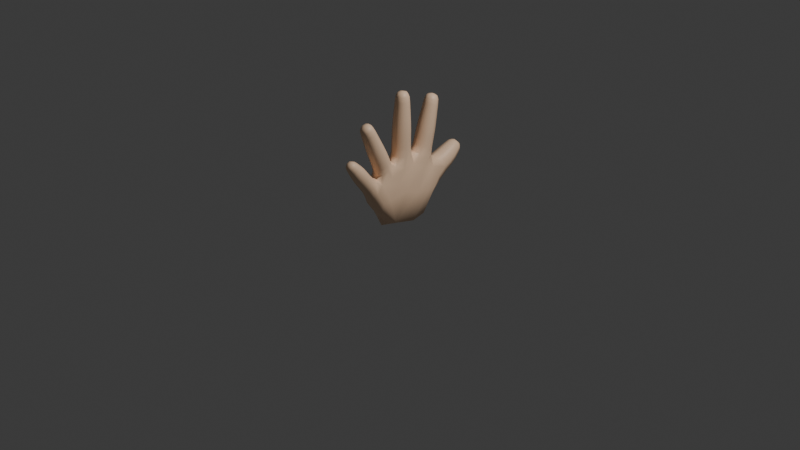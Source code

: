 # Source: cursed_hands.blend  (saved by Blender 4.2.66; exported with 4.5.12 LTS)
import bpy
from mathutils import Matrix  # noqa: F401  (used for matrix-valued properties, if any)

bpy.ops.wm.read_factory_settings(use_empty=True)
scene = bpy.context.scene
scene.name = 'Scene'

# ---- collections
col_collection = bpy.data.collections.new('Collection'); scene.collection.children.link(col_collection)

# ---- materials (node trees are filled in below, after node groups)
mat_material = bpy.data.materials.new('Material')
mat_material.alpha_threshold = 0.0
mat_material.use_transparent_shadow = False
mat_material.roughness = 0.5
mat_material.line_color = (0.0, 0.0, 0.0, 1.0)

# ---- material node trees
mat_material.use_nodes = True; mat_material.node_tree.nodes.clear()
_N = mat_material.node_tree.nodes; _L = mat_material.node_tree.links
n0 = _N.new('ShaderNodeOutputMaterial'); n0.name = 'Material Output'; n0.location = (300, 300)
n1 = _N.new('ShaderNodeBsdfPrincipled'); n1.name = 'Principled BSDF'; n1.location = (10, 300)
n1.inputs[0].default_value = (1.0, 0.694, 0.47, 1.0)
n1.inputs[3].default_value = 1.45
_L.new(n1.outputs[0], n0.inputs[0])
n0.is_active_output = True

# ---- world
world_world = bpy.data.worlds.new('World'); scene.world = world_world
world_world.use_nodes = True; world_world.node_tree.nodes.clear()
_N = world_world.node_tree.nodes; _L = world_world.node_tree.links
n0 = _N.new('ShaderNodeOutputWorld'); n0.name = 'World Output'; n0.location = (300, 300)
n1 = _N.new('ShaderNodeBackground'); n1.name = 'Background'; n1.location = (10, 300)
n1.inputs[0].default_value = (0.05088, 0.05088, 0.05088, 1.0)
_L.new(n1.outputs[0], n0.inputs[0])
n0.is_active_output = True
world_world.color = (0.05088, 0.05088, 0.05088)
world_world.sun_shadow_jitter_overblur = 0.0

# ---- cameras
cam_camera = bpy.data.cameras.new('Camera')
cam_camera.clip_end = 100.0
cam_camera.ortho_scale = 7.314

# ---- lights
light_light = bpy.data.lights.new('Light', 'POINT')
light_light.energy = 1000.0
light_light.shadow_soft_size = 0.1

# ---- meshes
me_cube = bpy.data.meshes.new('Cube')
me_cube.from_pydata([(0.07365, 0.7951, 0.586), (-0.003523, 0.7951, 0.5892), (-0.0009134, 0.7497, 0.6516), (0.07626, 0.7497, 0.6484), (0.1051, 0.6429, 0.4312), (-0.04778, 0.6429, 0.4376), (-0.04208, 0.5553, 0.5689), (0.1104, 0.5553, 0.5625), (0.1063, 0.4686, 0.3043), (-0.0633, 0.4687, 0.3172), (-0.07288, 0.337, 0.5307), (0.1262, 0.3594, 0.4978), (-0.1438, -0.2118, 0.09563), (0.1561, -0.1858, 0.07106), (0.1465, 0.206, 0.03523), (-0.1528, 0.2015, 0.07427), (0.1291, 0.0922, 0.6063), (-0.03796, 0.1324, 0.6735), (-0.01699, 0.3806, 0.8688), (0.1169, 0.3803, 0.8627), (0.1178, 0.2493, 0.8911), (-0.01606, 0.2496, 0.8972), (0.02709, 0.4272, 1.229), (0.1001, 0.4271, 1.227), (0.1006, 0.3557, 1.242), (0.02759, 0.3558, 1.245), (0.1078, -0.1322, 0.6346), (-0.07288, -0.09537, 0.6149), (0.1054, -0.09, 0.9859), (-0.02626, -0.06562, 0.9913), (-0.001931, 0.06617, 0.9896), (0.1297, 0.04179, 0.9841), (0.0965, -0.0539, 1.356), (0.0247, -0.04061, 1.359), (0.03798, 0.03126, 1.358), (0.1098, 0.01796, 1.355), (0.1154, -0.3244, 0.5022), (-0.04271, -0.3356, 0.5389), (0.11, -0.3887, 0.7748), (-0.02394, -0.3887, 0.7804), (-0.02156, -0.2675, 0.8375), (0.1123, -0.2675, 0.8319), (0.09345, -0.5141, 1.109), (0.02043, -0.5141, 1.112), (0.02175, -0.4481, 1.144), (0.09477, -0.4481, 1.141), (0.07625, -0.4223, 0.3449), (-0.05201, -0.4277, 0.3926), (0.0939, -0.6058, 0.6121), (-0.02441, -0.6052, 0.6167), (-0.02112, -0.5121, 0.6897), (0.09718, -0.5126, 0.6851), (0.06919, -0.6971, 0.7732), (0.01023, -0.6966, 0.7753), (0.0119, -0.6509, 0.8126), (0.07086, -0.6514, 0.8105), (0.09451, 0.7468, 0.5208), (-0.02975, 0.7468, 0.526), (-0.02553, 0.6744, 0.627), (0.09873, 0.6744, 0.6218), (-0.02556, 0.3529, 0.7223), (0.1109, 0.3519, 0.7154), (0.1129, 0.2129, 0.7511), (-0.02313, 0.2149, 0.758), (-0.004349, 0.4051, 1.015), (0.1158, 0.405, 1.01), (0.1167, 0.2874, 1.036), (-0.003525, 0.2875, 1.04), (0.007371, 0.425, 1.141), (0.1134, 0.4249, 1.137), (0.1141, 0.3212, 1.16), (0.008096, 0.3213, 1.163), (0.09967, -0.09138, 0.8068), (-0.03421, -0.06867, 0.8123), (-0.01152, 0.07003, 0.8118), (0.1224, 0.0473, 0.8064), (0.1064, -0.08159, 1.141), (-0.01172, -0.05972, 1.146), (0.01013, 0.05855, 1.145), (0.1283, 0.03667, 1.14), (0.1061, -0.0732, 1.269), (0.001869, -0.05391, 1.273), (0.02114, 0.05039, 1.272), (0.1254, 0.0311, 1.268), (0.1049, -0.3368, 0.6545), (-0.02965, -0.3362, 0.6602), (-0.02861, -0.2095, 0.7189), (0.1068, -0.211, 0.7134), (0.1086, -0.4444, 0.908), (-0.01152, -0.4444, 0.913), (-0.009357, -0.3358, 0.9647), (0.1108, -0.3358, 0.9597), (0.1064, -0.4921, 1.024), (0.000431, -0.4921, 1.029), (0.002342, -0.3964, 1.075), (0.1083, -0.3964, 1.07), (0.09059, -0.5306, 0.5143), (-0.02882, -0.5303, 0.5194), (-0.02586, -0.4348, 0.5937), (0.09443, -0.4351, 0.5887), (0.08519, -0.6674, 0.7077), (-0.009737, -0.6667, 0.7111), (-0.007065, -0.5928, 0.7708), (0.08786, -0.5936, 0.7674), (0.1458, 0.2103, 0.5224), (0.02405, -0.003274, 1.365), (0.07553, 0.03217, 1.363), (0.1109, -0.01936, 1.362), (-0.06821, 0.217, 0.6271), (-0.1097, 0.109, 0.5481), (-0.06833, 0.04592, 0.6619), (0.06378, 0.436, 1.232), (0.1083, 0.3927, 1.24), (0.1367, -0.04954, 0.6014), (0.1595, 0.2617, 0.2766), (0.03806, 0.7493, 0.6593), (0.1566, -0.03185, 0.3565), (0.1845, 0.02771, 0.02546), (0.06438, 0.3495, 1.251), (0.1406, 0.4329, 0.3809), (0.1159, 0.3531, 0.1898), (0.0207, 0.4794, 0.2809), (-0.09342, 0.4311, 0.4018), (-0.09795, 0.3525, 0.2175), (-0.1521, 0.2443, 0.3304), (-0.009797, 0.7766, 0.6238), (0.03493, 0.8038, 0.5844), (-0.0773, -0.2441, 0.5492), (-0.146, -0.1362, 0.3787), (0.01989, 0.3928, 1.243), (-0.2029, 0.009783, 0.08016), (0.132, -0.2123, 0.5503), (0.1541, -0.2562, 0.3235), (0.00405, -0.2427, -0.002857), (-0.00405, 0.2427, 0.002857), (0.08278, 0.7766, 0.6199), (0.1238, -0.3906, 0.4178), (0.1174, -0.3285, 0.2037), (-0.02198, -0.3448, 0.2031), (0.002141, -0.4508, 0.3692), (-0.09701, -0.3383, 0.2842), (-0.06775, -0.3781, 0.4582), (0.05947, -0.0548, 1.364), (0.102, -0.4838, 1.13), (0.05863, -0.4439, 1.151), (0.01365, -0.4838, 1.134), (0.05704, -0.5237, 1.113), (0.07601, -0.6772, 0.7953), (0.04164, -0.6495, 0.8189), (0.005278, -0.6766, 0.7977), (0.03964, -0.7043, 0.7741), (0.1014, 0.7016, 0.4774), (0.02762, 0.6593, 0.4097), (-0.04022, 0.7016, 0.4833), (0.03159, 0.7604, 0.5045), (-0.07355, 0.5991, 0.5045), (-0.03531, 0.6203, 0.6001), (-0.05094, 0.7106, 0.5775), (0.03518, 0.5388, 0.5904), (0.1062, 0.6203, 0.5941), (0.03739, 0.6609, 0.6434), (0.1364, 0.5991, 0.4956), (0.1199, 0.7106, 0.5704), (0.08641, 0.7813, 0.5582), (-0.01857, 0.7813, 0.5626), (-0.01501, 0.7196, 0.6475), (0.08997, 0.7196, 0.6431), (0.104, 0.5654, 0.3808), (-0.05088, 0.5654, 0.3873), (-0.04549, 0.4741, 0.5362), (0.03321, 0.3925, 0.564), (0.1107, 0.4756, 0.5282), (-0.0337, 0.3421, 0.6405), (0.04226, 0.3783, 0.7122), (0.1099, 0.3419, 0.6281), (0.1375, 0.2821, 0.732), (0.1135, 0.1818, 0.6818), (0.04535, 0.1879, 0.7611), (-0.02714, 0.1893, 0.6986), (0.04578, 0.1247, 0.6799), (-0.04989, 0.2842, 0.7414), (-0.0216, 0.3665, 0.7971), (0.04978, 0.405, 0.8605), (0.1145, 0.366, 0.7904), (0.1425, 0.3147, 0.8758), (0.1156, 0.2321, 0.8202), (0.05105, 0.2249, 0.8995), (-0.02046, 0.2328, 0.8269), (-0.04163, 0.3152, 0.8841), (-0.01094, 0.3936, 0.9428), (0.05559, 0.4271, 1.008), (0.117, 0.3933, 0.9375), (0.1388, 0.3462, 1.022), (0.1179, 0.2681, 0.9645), (0.05672, 0.2654, 1.043), (-0.01006, 0.2684, 0.9698), (-0.02647, 0.3464, 1.028), (0.001756, 0.4155, 1.081), (0.06024, 0.4444, 1.135), (0.1146, 0.4154, 1.077), (0.1336, 0.3731, 1.148), (0.1153, 0.305, 1.1), (0.06123, 0.3018, 1.166), (0.002528, 0.3051, 1.104), (-0.01214, 0.3732, 1.153), (0.0144, 0.4316, 1.196), (0.1103, 0.4316, 1.192), (0.111, 0.3377, 1.212), (0.01506, 0.3378, 1.216), (0.09922, -0.09428, 0.7154), (0.02847, -0.106, 0.8097), (-0.03962, -0.07241, 0.7217), (0.02625, -0.1267, 0.6652), (-0.04797, 0.004937, 0.813), (-0.01994, 0.08214, 0.7296), (0.05969, 0.08467, 0.8091), (0.1185, 0.05991, 0.7155), (0.1361, -0.0263, 0.8056), (0.1027, -0.09172, 0.8982), (0.03502, -0.1025, 0.9889), (-0.03117, -0.0672, 0.9038), (-0.03878, 0.004844, 0.9915), (-0.006711, 0.06734, 0.9021), (0.06847, 0.07869, 0.9866), (0.1271, 0.04282, 0.8965), (0.1423, -0.02867, 0.984), (0.1065, -0.08624, 1.067), (0.04327, -0.09283, 1.144), (-0.01935, -0.06294, 1.072), (-0.02295, 0.003516, 1.146), (0.003905, 0.06299, 1.071), (0.07331, 0.06979, 1.142), (0.1297, 0.0397, 1.066), (0.1395, -0.02656, 1.14), (0.1063, -0.07722, 1.208), (0.05036, -0.08311, 1.271), (-0.00464, -0.05669, 1.212), (-0.008036, 0.001859, 1.273), (0.01587, 0.0543, 1.211), (0.07686, 0.0603, 1.27), (0.1268, 0.03377, 1.207), (0.1353, -0.02467, 1.267), (0.1043, -0.06729, 1.323), (0.01001, -0.04982, 1.327), (0.02745, 0.04458, 1.326), (0.1218, 0.02712, 1.323), (0.1023, -0.3183, 0.5933), (0.03737, -0.3602, 0.6463), (-0.03234, -0.3188, 0.6011), (0.03388, -0.3465, 0.5509), (-0.05444, -0.2727, 0.6905), (-0.03704, -0.177, 0.6659), (0.03937, -0.1865, 0.7271), (0.1024, -0.1828, 0.6606), (0.1312, -0.2741, 0.6829), (0.1083, -0.3614, 0.7131), (0.04256, -0.4115, 0.7669), (-0.02757, -0.3613, 0.7188), (-0.04786, -0.3281, 0.81), (-0.02532, -0.2375, 0.7767), (0.04584, -0.2448, 0.8454), (0.1107, -0.2377, 0.771), (0.1363, -0.3281, 0.8023), (0.1098, -0.4171, 0.8416), (0.04816, -0.4648, 0.9008), (-0.01819, -0.4171, 0.8469), (-0.03297, -0.3901, 0.9398), (-0.01589, -0.3013, 0.9018), (0.05113, -0.3155, 0.9719), (0.1121, -0.3013, 0.8964), (0.1323, -0.3901, 0.9329), (0.1075, -0.4692, 0.9686), (0.05306, -0.51, 1.018), (-0.005294, -0.4692, 0.9734), (-0.01848, -0.4442, 1.053), (-0.003261, -0.3674, 1.022), (0.05569, -0.3784, 1.081), (0.1095, -0.3674, 1.017), (0.1272, -0.4442, 1.046), (0.1035, -0.5108, 1.075), (0.007581, -0.5108, 1.079), (0.009311, -0.4241, 1.121), (0.1052, -0.4241, 1.117), (0.08696, -0.4882, 0.4586), (0.03025, -0.5484, 0.5029), (-0.03257, -0.4877, 0.4672), (-0.04982, -0.4825, 0.5575), (-0.0291, -0.3935, 0.5518), (0.03492, -0.417, 0.6051), (0.09522, -0.3933, 0.5435), (0.115, -0.4829, 0.5506), (0.09335, -0.5694, 0.5629), (0.03413, -0.623, 0.6007), (-0.02759, -0.569, 0.5679), (-0.04495, -0.5585, 0.6541), (-0.0243, -0.4731, 0.642), (0.03865, -0.4949, 0.7011), (0.09675, -0.4735, 0.6371), (0.1177, -0.5593, 0.6477), (0.09053, -0.6386, 0.6614), (0.03723, -0.6809, 0.6982), (-0.01782, -0.6379, 0.6654), (-0.0262, -0.6296, 0.7416), (-0.01479, -0.5532, 0.733), (0.0409, -0.5794, 0.7803), (0.09357, -0.5538, 0.729), (0.1043, -0.6306, 0.7369), (0.07899, -0.6898, 0.7471), (-0.001217, -0.6891, 0.7498), (0.001048, -0.6269, 0.8005), (0.08125, -0.6276, 0.7978), (0.03398, 0.4616, 0.5613), (-0.07669, 0.5212, 0.4611), (-0.0802, 0.1275, 0.6187), (0.02543, 0.5814, 0.3573), (0.1078, 0.7508, 0.6001), (0.1303, 0.661, 0.5347), (0.03638, 0.6051, 0.619), (-0.06431, 0.661, 0.5428), (0.03815, 0.7085, 0.6615), (0.1512, 0.3548, 0.2776), (-0.03635, 0.7508, 0.6062), (-0.1258, 0.3519, 0.3131), (0.02966, 0.7168, 0.4585), (0.04085, -0.6831, 0.8041), (0.03327, 0.7932, 0.5448), (0.05832, -0.4893, 1.144), (-0.1037, -0.2808, 0.4094), (0.06805, -0.01131, 1.376), (0.1478, -0.141, 0.4524), (0.1619, 0.1162, 0.2989), (0.06455, 0.3955, 1.254), (0.1445, -0.3353, 0.305), (0.0343, -0.307, 0.1322), (-0.04611, -0.3853, 0.2739), (0.03676, 0.7853, 0.6282), (-0.1711, 0.05843, 0.3623), (0.007785, 0.3556, 0.166), (0.1357, 0.5215, 0.4516), (0.03768, 0.3718, 0.6288), (0.1372, 0.2593, 0.6491), (0.04403, 0.1606, 0.7022), (-0.05573, 0.2643, 0.6728), (0.04625, 0.3913, 0.7882), (0.1406, 0.2989, 0.8041), (0.04777, 0.2074, 0.8291), (-0.04654, 0.2998, 0.8133), (0.05287, 0.4169, 0.935), (0.1415, 0.3307, 0.95), (0.05408, 0.2448, 0.9722), (-0.0345, 0.331, 0.9572), (0.05801, 0.4361, 1.074), (0.1361, 0.3602, 1.088), (0.05907, 0.2844, 1.107), (-0.01901, 0.3603, 1.093), (0.06227, 0.4493, 1.191), (0.1287, 0.3847, 1.202), (0.06317, 0.3203, 1.218), (-0.003217, 0.3848, 1.207), (0.02711, -0.1102, 0.7206), (-0.05461, 0.01037, 0.7281), (0.05273, 0.09794, 0.726), (0.1336, -0.0231, 0.7115), (0.03116, -0.1047, 0.9014), (-0.04404, 0.004664, 0.904), (0.0648, 0.08031, 0.8989), (0.14, -0.02905, 0.8963), (0.0392, -0.0982, 1.07), (-0.03132, 0.004392, 1.073), (0.07118, 0.07496, 1.068), (0.1417, -0.02764, 1.066), (0.04696, -0.08777, 1.21), (-0.01518, 0.002653, 1.213), (0.07516, 0.06485, 1.209), (0.1373, -0.02557, 1.206), (0.05393, -0.07623, 1.326), (0.001094, 0.0006478, 1.328), (0.07791, 0.05353, 1.325), (0.1307, -0.02335, 1.323), (0.03496, -0.343, 0.5892), (-0.05956, -0.2491, 0.6316), (0.03305, -0.1573, 0.6778), (0.1271, -0.2495, 0.6235), (0.03996, -0.3845, 0.7051), (-0.05194, -0.2994, 0.7488), (0.04311, -0.2144, 0.7847), (0.135, -0.2996, 0.741), (0.04536, -0.4388, 0.834), (-0.04103, -0.3592, 0.8753), (0.04852, -0.2796, 0.9094), (0.1349, -0.3592, 0.868), (0.05071, -0.4883, 0.9619), (-0.02542, -0.4183, 0.9986), (0.05351, -0.3483, 1.029), (0.1296, -0.4183, 0.9921), (0.05524, -0.5272, 1.07), (-0.009496, -0.4677, 1.101), (0.05762, -0.4082, 1.127), (0.1224, -0.4677, 1.096), (0.02553, -0.5063, 0.4494), (-0.05298, -0.4398, 0.5098), (0.03358, -0.378, 0.564), (0.1141, -0.4415, 0.4991), (0.03225, -0.5872, 0.5515), (-0.04863, -0.521, 0.6059), (0.03685, -0.4553, 0.6534), (0.1177, -0.5215, 0.5991), (0.03579, -0.6541, 0.6507), (-0.03662, -0.5954, 0.6999), (0.03996, -0.5376, 0.7437), (0.1124, -0.5963, 0.6944), (0.03847, -0.7013, 0.7394), (-0.01503, -0.6582, 0.7761), (0.04158, -0.616, 0.809), (0.09508, -0.6591, 0.7723)], [], [(10, 170, 311, 169), (170, 11, 171, 311), (311, 171, 7, 158), (169, 311, 158, 6), (9, 122, 312, 168), (122, 10, 169, 312), (312, 169, 6, 155), (168, 312, 155, 5), (10, 109, 313, 108), (27, 110, 313, 109), (17, 108, 313, 110), (8, 121, 314, 167), (121, 9, 168, 314), (314, 168, 5, 152), (167, 314, 152, 4), (59, 162, 315, 166), (162, 56, 163, 315), (315, 163, 0, 135), (166, 315, 135, 3), (7, 161, 316, 159), (161, 4, 151, 316), (316, 151, 56, 162), (159, 316, 162, 59), (6, 158, 317, 156), (158, 7, 159, 317), (317, 159, 59, 160), (156, 317, 160, 58), (5, 155, 318, 153), (155, 6, 156, 318), (318, 156, 58, 157), (153, 318, 157, 57), (58, 160, 319, 165), (160, 59, 166, 319), (319, 166, 3, 115), (165, 319, 115, 2), (14, 120, 320, 114), (8, 119, 320, 120), (11, 114, 320, 119), (57, 157, 321, 164), (157, 58, 165, 321), (321, 165, 2, 125), (164, 321, 125, 1), (9, 123, 322, 122), (15, 124, 322, 123), (10, 122, 322, 124), (4, 152, 323, 151), (152, 5, 153, 323), (323, 153, 57, 154), (151, 323, 154, 56), (55, 148, 324, 147), (148, 54, 149, 324), (324, 149, 53, 150), (147, 324, 150, 52), (56, 154, 325, 163), (154, 57, 164, 325), (325, 164, 1, 126), (163, 325, 126, 0), (45, 144, 326, 143), (144, 44, 145, 326), (326, 145, 43, 146), (143, 326, 146, 42), (47, 141, 327, 140), (141, 37, 127, 327), (327, 127, 27, 128), (140, 327, 128, 12), (35, 106, 328, 107), (106, 34, 105, 328), (328, 105, 33, 142), (107, 328, 142, 32), (36, 132, 329, 131), (132, 13, 116, 329), (329, 116, 16, 113), (131, 329, 113, 26), (13, 117, 330, 116), (117, 14, 114, 330), (330, 114, 11, 104), (116, 330, 104, 16), (25, 118, 331, 129), (118, 24, 112, 331), (331, 112, 23, 111), (129, 331, 111, 22), (36, 136, 332, 132), (46, 137, 332, 136), (13, 132, 332, 137), (46, 138, 333, 137), (12, 133, 333, 138), (13, 137, 333, 133), (46, 139, 334, 138), (47, 140, 334, 139), (12, 138, 334, 140), (0, 126, 335, 135), (126, 1, 125, 335), (335, 125, 2, 115), (135, 335, 115, 3), (15, 130, 336, 124), (130, 12, 128, 336), (336, 128, 27, 109), (124, 336, 109, 10), (15, 123, 337, 134), (123, 9, 121, 337), (337, 121, 8, 120), (134, 337, 120, 14), (11, 119, 338, 171), (119, 8, 167, 338), (338, 167, 4, 161), (171, 338, 161, 7), (60, 173, 339, 172), (173, 61, 174, 339), (339, 174, 11, 170), (172, 339, 170, 10), (61, 175, 340, 174), (175, 62, 176, 340), (340, 176, 16, 104), (174, 340, 104, 11), (62, 177, 341, 176), (177, 63, 178, 341), (341, 178, 17, 179), (176, 341, 179, 16), (63, 180, 342, 178), (180, 60, 172, 342), (342, 172, 10, 108), (178, 342, 108, 17), (18, 182, 343, 181), (182, 19, 183, 343), (343, 183, 61, 173), (181, 343, 173, 60), (19, 184, 344, 183), (184, 20, 185, 344), (344, 185, 62, 175), (183, 344, 175, 61), (20, 186, 345, 185), (186, 21, 187, 345), (345, 187, 63, 177), (185, 345, 177, 62), (21, 188, 346, 187), (188, 18, 181, 346), (346, 181, 60, 180), (187, 346, 180, 63), (64, 190, 347, 189), (190, 65, 191, 347), (347, 191, 19, 182), (189, 347, 182, 18), (65, 192, 348, 191), (192, 66, 193, 348), (348, 193, 20, 184), (191, 348, 184, 19), (66, 194, 349, 193), (194, 67, 195, 349), (349, 195, 21, 186), (193, 349, 186, 20), (67, 196, 350, 195), (196, 64, 189, 350), (350, 189, 18, 188), (195, 350, 188, 21), (68, 198, 351, 197), (198, 69, 199, 351), (351, 199, 65, 190), (197, 351, 190, 64), (69, 200, 352, 199), (200, 70, 201, 352), (352, 201, 66, 192), (199, 352, 192, 65), (70, 202, 353, 201), (202, 71, 203, 353), (353, 203, 67, 194), (201, 353, 194, 66), (71, 204, 354, 203), (204, 68, 197, 354), (354, 197, 64, 196), (203, 354, 196, 67), (22, 111, 355, 205), (111, 23, 206, 355), (355, 206, 69, 198), (205, 355, 198, 68), (23, 112, 356, 206), (112, 24, 207, 356), (356, 207, 70, 200), (206, 356, 200, 69), (24, 118, 357, 207), (118, 25, 208, 357), (357, 208, 71, 202), (207, 357, 202, 70), (25, 129, 358, 208), (129, 22, 205, 358), (358, 205, 68, 204), (208, 358, 204, 71), (72, 210, 359, 209), (210, 73, 211, 359), (359, 211, 27, 212), (209, 359, 212, 26), (73, 213, 360, 211), (213, 74, 214, 360), (360, 214, 17, 110), (211, 360, 110, 27), (74, 215, 361, 214), (215, 75, 216, 361), (361, 216, 16, 179), (214, 361, 179, 17), (75, 217, 362, 216), (217, 72, 209, 362), (362, 209, 26, 113), (216, 362, 113, 16), (28, 219, 363, 218), (219, 29, 220, 363), (363, 220, 73, 210), (218, 363, 210, 72), (29, 221, 364, 220), (221, 30, 222, 364), (364, 222, 74, 213), (220, 364, 213, 73), (30, 223, 365, 222), (223, 31, 224, 365), (365, 224, 75, 215), (222, 365, 215, 74), (31, 225, 366, 224), (225, 28, 218, 366), (366, 218, 72, 217), (224, 366, 217, 75), (76, 227, 367, 226), (227, 77, 228, 367), (367, 228, 29, 219), (226, 367, 219, 28), (77, 229, 368, 228), (229, 78, 230, 368), (368, 230, 30, 221), (228, 368, 221, 29), (78, 231, 369, 230), (231, 79, 232, 369), (369, 232, 31, 223), (230, 369, 223, 30), (79, 233, 370, 232), (233, 76, 226, 370), (370, 226, 28, 225), (232, 370, 225, 31), (80, 235, 371, 234), (235, 81, 236, 371), (371, 236, 77, 227), (234, 371, 227, 76), (81, 237, 372, 236), (237, 82, 238, 372), (372, 238, 78, 229), (236, 372, 229, 77), (82, 239, 373, 238), (239, 83, 240, 373), (373, 240, 79, 231), (238, 373, 231, 78), (83, 241, 374, 240), (241, 80, 234, 374), (374, 234, 76, 233), (240, 374, 233, 79), (32, 142, 375, 242), (142, 33, 243, 375), (375, 243, 81, 235), (242, 375, 235, 80), (33, 105, 376, 243), (105, 34, 244, 376), (376, 244, 82, 237), (243, 376, 237, 81), (34, 106, 377, 244), (106, 35, 245, 377), (377, 245, 83, 239), (244, 377, 239, 82), (35, 107, 378, 245), (107, 32, 242, 378), (378, 242, 80, 241), (245, 378, 241, 83), (84, 247, 379, 246), (247, 85, 248, 379), (379, 248, 37, 249), (246, 379, 249, 36), (85, 250, 380, 248), (250, 86, 251, 380), (380, 251, 27, 127), (248, 380, 127, 37), (86, 252, 381, 251), (252, 87, 253, 381), (381, 253, 26, 212), (251, 381, 212, 27), (87, 254, 382, 253), (254, 84, 246, 382), (382, 246, 36, 131), (253, 382, 131, 26), (38, 256, 383, 255), (256, 39, 257, 383), (383, 257, 85, 247), (255, 383, 247, 84), (39, 258, 384, 257), (258, 40, 259, 384), (384, 259, 86, 250), (257, 384, 250, 85), (40, 260, 385, 259), (260, 41, 261, 385), (385, 261, 87, 252), (259, 385, 252, 86), (41, 262, 386, 261), (262, 38, 255, 386), (386, 255, 84, 254), (261, 386, 254, 87), (88, 264, 387, 263), (264, 89, 265, 387), (387, 265, 39, 256), (263, 387, 256, 38), (89, 266, 388, 265), (266, 90, 267, 388), (388, 267, 40, 258), (265, 388, 258, 39), (90, 268, 389, 267), (268, 91, 269, 389), (389, 269, 41, 260), (267, 389, 260, 40), (91, 270, 390, 269), (270, 88, 263, 390), (390, 263, 38, 262), (269, 390, 262, 41), (92, 272, 391, 271), (272, 93, 273, 391), (391, 273, 89, 264), (271, 391, 264, 88), (93, 274, 392, 273), (274, 94, 275, 392), (392, 275, 90, 266), (273, 392, 266, 89), (94, 276, 393, 275), (276, 95, 277, 393), (393, 277, 91, 268), (275, 393, 268, 90), (95, 278, 394, 277), (278, 92, 271, 394), (394, 271, 88, 270), (277, 394, 270, 91), (42, 146, 395, 279), (146, 43, 280, 395), (395, 280, 93, 272), (279, 395, 272, 92), (43, 145, 396, 280), (145, 44, 281, 396), (396, 281, 94, 274), (280, 396, 274, 93), (44, 144, 397, 281), (144, 45, 282, 397), (397, 282, 95, 276), (281, 397, 276, 94), (45, 143, 398, 282), (143, 42, 279, 398), (398, 279, 92, 278), (282, 398, 278, 95), (96, 284, 399, 283), (284, 97, 285, 399), (399, 285, 47, 139), (283, 399, 139, 46), (97, 286, 400, 285), (286, 98, 287, 400), (400, 287, 37, 141), (285, 400, 141, 47), (98, 288, 401, 287), (288, 99, 289, 401), (401, 289, 36, 249), (287, 401, 249, 37), (99, 290, 402, 289), (290, 96, 283, 402), (402, 283, 46, 136), (289, 402, 136, 36), (48, 292, 403, 291), (292, 49, 293, 403), (403, 293, 97, 284), (291, 403, 284, 96), (49, 294, 404, 293), (294, 50, 295, 404), (404, 295, 98, 286), (293, 404, 286, 97), (50, 296, 405, 295), (296, 51, 297, 405), (405, 297, 99, 288), (295, 405, 288, 98), (51, 298, 406, 297), (298, 48, 291, 406), (406, 291, 96, 290), (297, 406, 290, 99), (100, 300, 407, 299), (300, 101, 301, 407), (407, 301, 49, 292), (299, 407, 292, 48), (101, 302, 408, 301), (302, 102, 303, 408), (408, 303, 50, 294), (301, 408, 294, 49), (102, 304, 409, 303), (304, 103, 305, 409), (409, 305, 51, 296), (303, 409, 296, 50), (103, 306, 410, 305), (306, 100, 299, 410), (410, 299, 48, 298), (305, 410, 298, 51), (52, 150, 411, 307), (150, 53, 308, 411), (411, 308, 101, 300), (307, 411, 300, 100), (53, 149, 412, 308), (149, 54, 309, 412), (412, 309, 102, 302), (308, 412, 302, 101), (54, 148, 413, 309), (148, 55, 310, 413), (413, 310, 103, 304), (309, 413, 304, 102), (55, 147, 414, 310), (147, 52, 307, 414), (414, 307, 100, 306), (310, 414, 306, 103), (12, 130, 133), (117, 13, 133), (14, 117, 134), (130, 15, 134), (133, 134, 117), (133, 130, 134)])
me_cube.polygons.foreach_set('use_smooth', [True] * 416)
me_cube.materials.append(mat_material)
me_cube.use_mirror_vertex_groups = False
me_cube.update()
arm_armature_001 = bpy.data.armatures.new('Armature.001')  # bones are not reproduced

# ---- objects
ob_cube = bpy.data.objects.new('Cube', me_cube)
ob_light = bpy.data.objects.new('Light', light_light)
ob_camera = bpy.data.objects.new('Camera', cam_camera)
ob_armature = bpy.data.objects.new('Armature', arm_armature_001)

# ---- transforms, parenting, visibility, modifiers, constraints
ob_cube.parent = ob_armature
ob_cube.matrix_parent_inverse = Matrix(((1.0, -0.0, 0.0, 0.007617), (-0.0, 1.0, -0.0, 0.001826), (-0.0, 0.0, 1.0, -0.006282), (-0.0, 0.0, -0.0, 1.0)))
ob_cube.location = (-0.01961, 0.01339, 0.002388)
ob_cube.lock_rotations_4d = False
ob_cube.empty_display_type = 'ARROWS'
ob_cube.lineart.crease_threshold = 0.0
_vg = ob_cube.vertex_groups.new(name='Bone')
for _i, _w in zip([12, 13, 14, 15, 114, 117, 120, 123, 124, 130, 133, 134, 330, 336, 337], [0.003856, 0.1059, 0.7916, 0.6933, 0.05912, 0.7703, 0.09497, 0.08248, 0.05744, 0.1504, 0.03417, 0.8571, 0.05485, 0.002523, 0.07791]): _vg.add([_i], _w, 'REPLACE')
_vg = ob_cube.vertex_groups.new(name='Bone.001')
for _i, _w in zip([4, 5, 7, 8, 9, 10, 11, 14, 15, 104, 108, 109, 114, 119, 120, 121, 122, 123, 124, 130, 134, 152, 158, 161, 167, 168, 169, 170, 171, 172, 174, 311, 312, 314, 320, 322, 330, 336, 337, 338, 339], [0.02875, 0.00103, 0.02446, 0.8591, 0.8775, 0.1589, 0.5327, 0.1391, 0.1358, 0.06978, 0.003418, 0.04219, 0.7242, 0.7694, 0.8613, 0.897, 0.7711, 0.8672, 0.7025, 0.01676, 0.09396, 0.0147, 0.00678, 0.03164, 0.153, 0.1221, 0.08046, 0.2382, 0.1311, 0.02631, 0.07976, 0.1058, 0.1063, 0.1365, 0.8992, 0.8926, 0.11, 0.1076, 0.9029, 0.1528, 0.06922]): _vg.add([_i], _w, 'REPLACE')
_vg = ob_cube.vertex_groups.new(name='Bone.002')
for _i, _w in zip([4, 5, 6, 7, 8, 9, 10, 11, 56, 57, 58, 59, 119, 121, 122, 151, 152, 153, 154, 155, 156, 157, 158, 159, 160, 161, 162, 163, 166, 167, 168, 169, 170, 171, 172, 174, 311, 312, 314, 315, 316, 317, 318, 320, 322, 323, 325, 338, 339], [0.7322, 0.7822, 0.7747, 0.713, 0.1119, 0.09781, 0.09934, 0.1479, 0.08417, 0.05271, 0.03385, 0.07805, 0.1585, 0.08502, 0.1434, 0.2381, 0.7571, 0.1965, 0.06976, 0.8037, 0.1731, 0.02241, 0.7287, 0.2266, 0.05797, 0.7219, 0.0849, 0.01876, 0.01274, 0.7897, 0.8393, 0.774, 0.2916, 0.7243, 0.02152, 0.02408, 0.6952, 0.8407, 0.8201, 0.01988, 0.2365, 0.196, 0.165, 0.01188, 0.007648, 0.2204, 0.001043, 0.7686, 0.08863]): _vg.add([_i], _w, 'REPLACE')
_vg = ob_cube.vertex_groups.new(name='Bone.003')
for _i, _w in zip([0, 1, 2, 3, 4, 5, 6, 7, 56, 57, 58, 59, 115, 125, 126, 135, 151, 152, 153, 154, 155, 156, 157, 158, 159, 160, 161, 162, 163, 164, 165, 166, 167, 168, 169, 171, 311, 312, 314, 315, 316, 317, 318, 319, 321, 323, 325, 335, 338], [0.9798, 0.992, 0.9942, 0.9812, 0.2251, 0.1903, 0.1856, 0.2268, 0.9109, 0.9452, 0.9558, 0.9159, 0.9904, 0.9978, 0.9882, 0.9824, 0.7481, 0.209, 0.7962, 0.9269, 0.1712, 0.8178, 0.9624, 0.2102, 0.7552, 0.9376, 0.2291, 0.9094, 0.9636, 0.983, 0.9873, 0.9663, 0.04718, 0.01481, 0.02892, 0.05822, 0.05558, 0.01033, 0.02856, 0.9627, 0.7475, 0.7886, 0.8292, 0.978, 0.9909, 0.7695, 0.9732, 0.9947, 0.0544]): _vg.add([_i], _w, 'REPLACE')
_vg = ob_cube.vertex_groups.new(name='Bone.004')
for _i, _w in zip([10, 11, 12, 14, 15, 16, 17, 27, 60, 61, 62, 63, 104, 108, 109, 110, 113, 114, 116, 117, 119, 122, 123, 124, 128, 130, 133, 134, 169, 170, 171, 172, 173, 174, 175, 176, 177, 178, 179, 180, 183, 185, 214, 215, 216, 311, 313, 320, 322, 330, 336, 339, 340, 341, 342, 343, 344, 345, 360, 361], [0.6575, 0.2343, 0.09642, 0.01787, 0.1332, 0.194, 0.4366, 0.0423, 0.1235, 0.135, 0.1286, 0.06105, 0.7472, 0.6685, 0.7488, 0.2197, 0.02018, 0.168, 0.1095, 0.05594, 0.04336, 0.06894, 0.009297, 0.1847, 0.1018, 0.6342, 0.03382, 0.03351, 0.09031, 0.3387, 0.06522, 0.643, 0.1396, 0.5986, 0.09195, 0.4884, 0.1187, 0.2109, 0.3582, 0.05251, 0.01859, 0.0181, 0.1261, 0.000512, 0.05409, 0.1064, 0.6593, 0.05702, 0.05774, 0.698, 0.6895, 0.5986, 0.2809, 0.4558, 0.2281, 0.014, 0.007692, 0.006377, 0.04195, 0.1332]): _vg.add([_i], _w, 'REPLACE')
_vg = ob_cube.vertex_groups.new(name='Bone.005')
for _i, _w in zip([10, 11, 16, 17, 18, 19, 20, 21, 60, 61, 62, 63, 104, 108, 109, 110, 170, 172, 173, 174, 175, 176, 177, 178, 179, 180, 181, 182, 183, 184, 185, 186, 187, 188, 189, 191, 193, 195, 214, 311, 313, 339, 340, 341, 342, 343, 344, 345, 346, 347, 348, 349, 350, 361], [0.06283, 0.04936, 0.04565, 0.2167, 0.1691, 0.1993, 0.2021, 0.1741, 0.8187, 0.7789, 0.7667, 0.8739, 0.05855, 0.2152, 0.01944, 0.0479, 0.09729, 0.2664, 0.7783, 0.2588, 0.8249, 0.3192, 0.7819, 0.6786, 0.1721, 0.9044, 0.792, 0.182, 0.7438, 0.2042, 0.7398, 0.1872, 0.8014, 0.16, 0.01741, 0.04695, 0.05017, 0.02174, 0.05918, 0.01573, 0.09913, 0.2211, 0.637, 0.3325, 0.7267, 0.7643, 0.7455, 0.7655, 0.8215, 0.02993, 0.05111, 0.03532, 0.01027, 0.06385]): _vg.add([_i], _w, 'REPLACE')
_vg = ob_cube.vertex_groups.new(name='Bone.006')
for _i, _w in zip([18, 19, 20, 21, 60, 61, 62, 63, 64, 65, 66, 67, 173, 175, 177, 180, 181, 182, 183, 184, 185, 186, 187, 188, 189, 190, 191, 192, 193, 194, 195, 196, 197, 199, 201, 203, 343, 344, 345, 346, 347, 348, 349, 350, 351, 352, 353, 354], [0.7916, 0.7412, 0.7364, 0.7863, 0.02397, 0.05135, 0.05462, 0.02535, 0.154, 0.1797, 0.1835, 0.1597, 0.03873, 0.05435, 0.04426, 0.01197, 0.1712, 0.7687, 0.2008, 0.7339, 0.2009, 0.7617, 0.1693, 0.8073, 0.8042, 0.1644, 0.7545, 0.183, 0.7493, 0.171, 0.7972, 0.1464, 0.01283, 0.03701, 0.04095, 0.01755, 0.1861, 0.2036, 0.1847, 0.1571, 0.7817, 0.7464, 0.7732, 0.8177, 0.0225, 0.04131, 0.02859, 0.007294]): _vg.add([_i], _w, 'REPLACE')
_vg = ob_cube.vertex_groups.new(name='Bone.007')
for _i, _w in zip([18, 19, 20, 21, 64, 65, 66, 67, 68, 69, 70, 71, 182, 184, 186, 188, 189, 190, 191, 192, 193, 194, 195, 196, 197, 198, 199, 200, 201, 202, 203, 204, 205, 206, 207, 208, 347, 348, 349, 350, 351, 352, 353, 354, 355, 356, 357, 358], [0.01322, 0.04161, 0.04355, 0.01543, 0.8054, 0.7606, 0.7538, 0.7964, 0.1698, 0.1925, 0.1953, 0.1739, 0.02629, 0.0463, 0.02921, 0.005609, 0.1541, 0.7869, 0.1832, 0.7532, 0.1858, 0.7759, 0.1583, 0.8169, 0.7988, 0.1782, 0.7551, 0.1946, 0.7485, 0.1829, 0.7901, 0.1621, 0.03344, 0.05437, 0.05589, 0.03664, 0.1677, 0.1875, 0.1724, 0.1455, 0.7803, 0.7472, 0.7695, 0.8092, 0.04118, 0.05499, 0.04546, 0.02444]): _vg.add([_i], _w, 'REPLACE')
_vg = ob_cube.vertex_groups.new(name='Bone.008')
for _i, _w in zip([22, 23, 24, 25, 64, 65, 66, 67, 68, 69, 70, 71, 111, 112, 118, 129, 190, 192, 194, 196, 197, 198, 199, 200, 201, 202, 203, 204, 205, 206, 207, 208, 331, 351, 352, 353, 354, 355, 356, 357, 358], [0.9831, 0.9758, 0.9746, 0.9827, 0.01725, 0.04583, 0.05012, 0.02247, 0.823, 0.796, 0.7925, 0.8181, 0.9859, 0.9811, 0.9849, 0.9899, 0.02954, 0.05094, 0.03637, 0.01143, 0.1683, 0.8129, 0.1986, 0.793, 0.203, 0.8071, 0.1745, 0.8315, 0.9565, 0.9424, 0.9407, 0.9547, 0.9991, 0.1815, 0.2041, 0.1889, 0.1609, 0.9521, 0.9416, 0.9497, 0.9612]): _vg.add([_i], _w, 'REPLACE')
_vg = ob_cube.vertex_groups.new(name='Bone.009')
for _i, _w in zip([13, 16, 17, 26, 27, 86, 87, 104, 108, 109, 110, 113, 116, 127, 128, 131, 132, 176, 178, 179, 209, 211, 212, 214, 216, 251, 252, 253, 313, 329, 330, 341, 359, 360, 361, 362, 380, 381, 382], [0.009645, 0.6015, 0.1108, 0.3978, 0.6563, 0.009182, 0.02408, 0.08068, 0.01696, 0.08509, 0.4457, 0.6592, 0.7038, 0.08127, 0.02923, 0.06917, 0.05236, 0.1009, 0.01175, 0.1126, 0.1036, 0.09654, 0.2872, 0.05584, 0.1076, 0.1043, 0.03505, 0.1248, 0.1134, 0.1672, 0.1079, 0.05717, 0.08259, 0.1091, 0.04355, 0.1169, 0.003565, 0.1439, 0.01596]): _vg.add([_i], _w, 'REPLACE')
_vg = ob_cube.vertex_groups.new(name='Bone.010')
for _i, _w in zip([16, 17, 26, 27, 28, 30, 31, 72, 73, 74, 75, 108, 109, 110, 113, 176, 177, 178, 179, 209, 210, 211, 212, 213, 214, 215, 216, 217, 218, 219, 220, 222, 223, 224, 225, 251, 252, 253, 313, 341, 359, 360, 361, 362, 363, 364, 365, 366, 381], [0.1169, 0.2037, 0.1781, 0.08937, 0.01067, 0.006871, 0.01787, 0.7995, 0.835, 0.7936, 0.7843, 0.01362, 0.02174, 0.2349, 0.1246, 0.05982, 0.008625, 0.05615, 0.3224, 0.7613, 0.8182, 0.8269, 0.307, 0.8294, 0.7143, 0.7801, 0.7715, 0.7958, 0.1539, 0.002188, 0.1383, 0.1476, 0.01241, 0.1633, 0.01496, 0.03035, 0.0198, 0.06373, 0.09194, 0.1255, 0.774, 0.7935, 0.709, 0.7935, 0.1421, 0.1364, 0.155, 0.1594, 0.1333]): _vg.add([_i], _w, 'REPLACE')
_vg = ob_cube.vertex_groups.new(name='Bone.011')
for _i, _w in zip([28, 29, 30, 31, 72, 73, 74, 75, 76, 77, 78, 79, 209, 210, 213, 214, 215, 216, 217, 218, 219, 220, 221, 222, 223, 224, 225, 226, 227, 228, 229, 230, 231, 232, 233, 234, 236, 238, 240, 359, 360, 361, 362, 363, 364, 365, 366, 367, 368, 369, 370, 371, 372, 373, 374], [0.9321, 0.9439, 0.9353, 0.9241, 0.1598, 0.1364, 0.1548, 0.1707, 0.1746, 0.1679, 0.1795, 0.1852, 0.01316, 0.1459, 0.137, 0.01975, 0.1653, 0.0177, 0.1657, 0.8316, 0.9412, 0.8514, 0.9438, 0.8371, 0.9294, 0.8194, 0.9274, 0.8176, 0.1653, 0.8317, 0.1692, 0.8195, 0.1815, 0.8068, 0.1781, 0.02725, 0.02262, 0.03346, 0.03775, 0.004262, 0.002813, 0.02696, 0.01337, 0.8461, 0.8525, 0.8278, 0.825, 0.8297, 0.8311, 0.813, 0.8117, 0.02029, 0.02486, 0.03548, 0.03119]): _vg.add([_i], _w, 'REPLACE')
_vg = ob_cube.vertex_groups.new(name='Bone.012')
for _i, _w in zip([28, 29, 30, 31, 32, 33, 34, 35, 76, 77, 78, 79, 80, 81, 82, 83, 105, 106, 107, 142, 219, 221, 223, 225, 226, 227, 228, 229, 230, 231, 232, 233, 234, 235, 236, 237, 238, 239, 240, 241, 242, 243, 244, 245, 328, 367, 368, 369, 370, 371, 372, 373, 374, 375, 376, 377, 378], [0.0222, 0.01064, 0.01924, 0.03012, 0.9991, 0.9991, 0.9988, 0.9988, 0.824, 0.8311, 0.8191, 0.8131, 0.9911, 0.9916, 0.9897, 0.9892, 0.9993, 0.9991, 0.9993, 0.9995, 0.01314, 0.01098, 0.02495, 0.027, 0.176, 0.8336, 0.1633, 0.8298, 0.1743, 0.817, 0.1855, 0.8203, 0.9611, 0.9921, 0.9635, 0.9911, 0.958, 0.9894, 0.9557, 0.9904, 0.9977, 0.9978, 0.9972, 0.9971, 1.0, 0.165, 0.1639, 0.18, 0.1811, 0.9646, 0.9623, 0.9569, 0.9591, 0.998, 0.9976, 0.9971, 0.9976]): _vg.add([_i], _w, 'REPLACE')
_vg = ob_cube.vertex_groups.new(name='Bone.013')
for _i, _w in zip([12, 26, 27, 36, 37, 84, 85, 86, 87, 109, 110, 113, 116, 127, 128, 131, 132, 136, 140, 141, 209, 211, 212, 246, 247, 248, 249, 250, 251, 252, 253, 254, 255, 257, 259, 261, 287, 288, 289, 327, 329, 336, 359, 362, 379, 380, 381, 382, 383, 384, 385, 386, 401], [0.02871, 0.2921, 0.1445, 0.19, 0.2271, 0.1814, 0.1651, 0.134, 0.1804, 0.002768, 0.001084, 0.1316, 0.0805, 0.6596, 0.6662, 0.7512, 0.06768, 0.02746, 0.05047, 0.04698, 0.0656, 0.003485, 0.2308, 0.5641, 0.1572, 0.5936, 0.2387, 0.1669, 0.4224, 0.1467, 0.5539, 0.2027, 0.05459, 0.03583, 0.02657, 0.05479, 0.06599, 0.0009854, 0.05412, 0.2183, 0.6869, 0.11, 0.06759, 0.003096, 0.4777, 0.7119, 0.4286, 0.695, 0.04006, 0.03137, 0.03759, 0.05971, 0.1022]): _vg.add([_i], _w, 'REPLACE')
_vg = ob_cube.vertex_groups.new(name='Bone.014')
for _i, _w in zip([26, 27, 36, 37, 38, 39, 40, 41, 84, 85, 86, 87, 88, 89, 90, 91, 127, 131, 209, 212, 246, 247, 248, 249, 250, 251, 252, 253, 254, 255, 256, 257, 258, 259, 260, 261, 262, 263, 264, 265, 266, 267, 268, 269, 270, 359, 379, 380, 381, 382, 383, 384, 385, 386, 387, 388, 389, 390, 401], [0.08866, 0.04538, 0.02517, 0.05231, 0.7762, 0.8043, 0.7982, 0.7709, 0.7356, 0.77, 0.8017, 0.7346, 0.03638, 0.02349, 0.02873, 0.04107, 0.04057, 0.04197, 0.001211, 0.1477, 0.213, 0.7492, 0.2072, 0.101, 0.7932, 0.4138, 0.7544, 0.2307, 0.7402, 0.8689, 0.7938, 0.8983, 0.8109, 0.8991, 0.7851, 0.8651, 0.7714, 0.1893, 0.02669, 0.1746, 0.02095, 0.1806, 0.03375, 0.194, 0.03896, 0.03322, 0.2313, 0.2014, 0.2745, 0.2085, 0.8852, 0.9077, 0.8806, 0.8659, 0.1779, 0.1707, 0.1856, 0.1914, 0.03551]): _vg.add([_i], _w, 'REPLACE')
_vg = ob_cube.vertex_groups.new(name='Bone.015')
for _i, _w in zip([38, 39, 40, 41, 44, 45, 88, 89, 90, 91, 92, 93, 94, 95, 255, 256, 257, 258, 259, 260, 261, 262, 263, 264, 265, 266, 267, 268, 269, 270, 271, 272, 273, 274, 275, 276, 277, 278, 279, 280, 281, 282, 383, 384, 385, 386, 387, 388, 389, 390, 391, 392, 393, 394, 395, 396, 397, 398], [0.2013, 0.1799, 0.1859, 0.2057, 0.00205, 0.003959, 0.9103, 0.9234, 0.9185, 0.9059, 0.1881, 0.182, 0.2005, 0.2055, 0.05668, 0.1876, 0.03867, 0.1751, 0.045, 0.1951, 0.05943, 0.2051, 0.7954, 0.9198, 0.8141, 0.9258, 0.8071, 0.9131, 0.7898, 0.9076, 0.7959, 0.1768, 0.8096, 0.1867, 0.8055, 0.2029, 0.7925, 0.1947, 0.04575, 0.04002, 0.05842, 0.06082, 0.04801, 0.03397, 0.05316, 0.05925, 0.8094, 0.8187, 0.8002, 0.7925, 0.8061, 0.8133, 0.8005, 0.794, 0.03148, 0.04773, 0.0594, 0.05261]): _vg.add([_i], _w, 'REPLACE')
_vg = ob_cube.vertex_groups.new(name='Bone.016')
for _i, _w in zip([42, 43, 44, 45, 88, 89, 90, 91, 92, 93, 94, 95, 143, 144, 145, 146, 264, 266, 268, 270, 271, 272, 273, 274, 275, 276, 277, 278, 279, 280, 281, 282, 326, 391, 392, 393, 394, 395, 396, 397, 398], [0.9811, 0.983, 0.9737, 0.9727, 0.04081, 0.02837, 0.03286, 0.04481, 0.8095, 0.8161, 0.7972, 0.7917, 0.983, 0.9789, 0.9848, 0.9899, 0.03201, 0.02616, 0.03814, 0.04361, 0.1938, 0.8212, 0.1821, 0.8114, 0.1853, 0.7946, 0.1963, 0.8027, 0.9515, 0.9545, 0.9409, 0.9384, 0.997, 0.1851, 0.1787, 0.1895, 0.1952, 0.9588, 0.9506, 0.9399, 0.9467]): _vg.add([_i], _w, 'REPLACE')
_vg = ob_cube.vertex_groups.new(name='Bone.017')
for _i, _w in zip([12, 13, 14, 15, 36, 37, 46, 47, 84, 96, 97, 98, 99, 116, 117, 127, 128, 130, 131, 132, 133, 136, 137, 138, 139, 140, 141, 246, 247, 248, 249, 283, 284, 285, 286, 287, 288, 289, 290, 327, 329, 332, 333, 334, 336, 379, 380, 382, 399, 400, 401, 402], [0.827, 0.8439, 0.005341, 0.004819, 0.5977, 0.3423, 0.9185, 0.8714, 0.0213, 0.01835, 0.004844, 0.009127, 0.03181, 0.06915, 0.1414, 0.1451, 0.156, 0.1539, 0.08601, 0.8481, 0.9011, 0.7745, 0.9461, 0.9611, 0.8556, 0.9186, 0.786, 0.1323, 0.01969, 0.09005, 0.2585, 0.1366, 0.01066, 0.1303, 0.003408, 0.1127, 0.01714, 0.1453, 0.02815, 0.7306, 0.09693, 0.9246, 0.9619, 0.9562, 0.02304, 0.1203, 0.01161, 0.006001, 0.1342, 0.1274, 0.1128, 0.1482]): _vg.add([_i], _w, 'REPLACE')
_vg = ob_cube.vertex_groups.new(name='Bone.018')
for _i, _w in zip([36, 37, 46, 47, 48, 49, 50, 51, 96, 97, 98, 99, 127, 136, 139, 141, 246, 247, 248, 249, 283, 284, 285, 286, 287, 288, 289, 290, 291, 292, 293, 294, 295, 296, 297, 298, 327, 332, 379, 399, 400, 401, 402, 403, 404, 405, 406], [0.1426, 0.3464, 0.06289, 0.1073, 0.05421, 0.03208, 0.04931, 0.06062, 0.7495, 0.7875, 0.7582, 0.7206, 0.03875, 0.1616, 0.1297, 0.1491, 0.0652, 0.02657, 0.08816, 0.3646, 0.8107, 0.771, 0.829, 0.7931, 0.7518, 0.7258, 0.7261, 0.7353, 0.2025, 0.03991, 0.178, 0.03321, 0.1929, 0.05529, 0.2116, 0.05863, 0.006891, 0.001606, 0.1485, 0.8203, 0.8213, 0.6819, 0.7767, 0.1853, 0.1776, 0.2011, 0.2092]): _vg.add([_i], _w, 'REPLACE')
_vg = ob_cube.vertex_groups.new(name='Bone.019')
for _i, _w in zip([48, 49, 50, 51, 96, 97, 98, 99, 100, 101, 102, 103, 249, 283, 284, 285, 286, 287, 288, 289, 290, 291, 292, 293, 294, 295, 296, 297, 298, 299, 300, 301, 302, 303, 304, 305, 306, 399, 400, 401, 402, 403, 404, 405, 406, 407, 408, 409, 410], [0.7362, 0.8178, 0.7504, 0.7134, 0.1985, 0.1749, 0.1782, 0.1992, 0.05247, 0.08488, 0.04994, 0.054, 0.002237, 0.03452, 0.1864, 0.01789, 0.166, 0.03667, 0.1892, 0.05041, 0.2002, 0.7314, 0.7747, 0.7805, 0.7858, 0.7451, 0.7288, 0.708, 0.7197, 0.1981, 0.05572, 0.4341, 0.05372, 0.1977, 0.05051, 0.2022, 0.05213, 0.02974, 0.01471, 0.05225, 0.0446, 0.7631, 0.7758, 0.7243, 0.7158, 0.2179, 0.2171, 0.1968, 0.1971]): _vg.add([_i], _w, 'REPLACE')
_vg = ob_cube.vertex_groups.new(name='Bone.020')
for _i, _w in zip([48, 49, 50, 51, 52, 53, 54, 55, 100, 101, 102, 103, 147, 148, 149, 150, 291, 292, 293, 294, 295, 296, 297, 298, 299, 300, 301, 302, 303, 304, 305, 306, 307, 308, 309, 310, 324, 403, 404, 405, 406, 407, 408, 409, 410, 411, 412, 413, 414], [0.2067, 0.1394, 0.1966, 0.2211, 0.9926, 0.9922, 0.9938, 0.9928, 0.9439, 0.9133, 0.9468, 0.9414, 0.9947, 0.9954, 0.9956, 0.9949, 0.05566, 0.1784, 0.019, 0.1705, 0.04763, 0.2112, 0.06263, 0.2178, 0.7874, 0.9417, 0.5591, 0.944, 0.7889, 0.9455, 0.7799, 0.9436, 0.9833, 0.9791, 0.9851, 0.9829, 0.9999, 0.03746, 0.02733, 0.05657, 0.0612, 0.7715, 0.7731, 0.7873, 0.7863, 0.9836, 0.985, 0.9849, 0.9837]): _vg.add([_i], _w, 'REPLACE')
_m = ob_cube.modifiers.new('Armature', 'ARMATURE')
_m.object = ob_armature
ob_light.location = (4.076, 1.005, 5.904)
ob_light.rotation_euler = (0.6503, 0.05522, 1.866)
ob_light.lock_rotations_4d = False
ob_light.empty_display_type = 'ARROWS'
ob_light.color = (0.0, 0.0, 0.0, 0.0)
ob_light.lineart.crease_threshold = 0.0
ob_camera.location = (7.359, -6.926, 4.958)
ob_camera.rotation_euler = (1.109, 0.0, 0.8149)
ob_camera.lock_rotations_4d = False
ob_camera.empty_display_type = 'ARROWS'
ob_camera.color = (0.0, 0.0, 0.0, 0.0)
ob_camera.display_type = 'WIRE'
ob_camera.lineart.crease_threshold = 0.0
ob_armature.location = (-0.007617, -0.001826, 0.006282)
ob_armature.show_in_front = True

# ---- collection membership
col_collection.objects.link(ob_cube)
col_collection.objects.link(ob_light)
col_collection.objects.link(ob_camera)
col_collection.objects.link(ob_armature)

# ---- scene / render settings (as saved in the file)
scene.camera = ob_camera
scene.frame_start = 1; scene.frame_end = 250; scene.frame_set(3)
scene.render.engine = 'BLENDER_EEVEE_NEXT'
bpy.context.view_layer.update()

